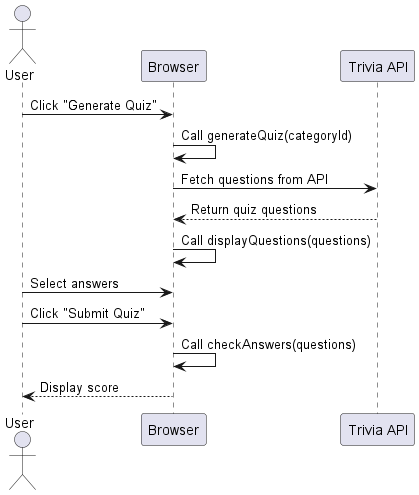

The diagram above was rendered by PlantUML. Its source (embedded in the PNG):
@startuml SequenceDiagram

actor User
participant "Browser" as Browser
participant "Trivia API" as API

User -> Browser: Click "Generate Quiz"
Browser -> Browser: Call generateQuiz(categoryId)
Browser -> API: Fetch questions from API
API --> Browser: Return quiz questions
Browser -> Browser: Call displayQuestions(questions)
User -> Browser: Select answers
User -> Browser: Click "Submit Quiz"
Browser -> Browser: Call checkAnswers(questions)
Browser --> User: Display score

@enduml